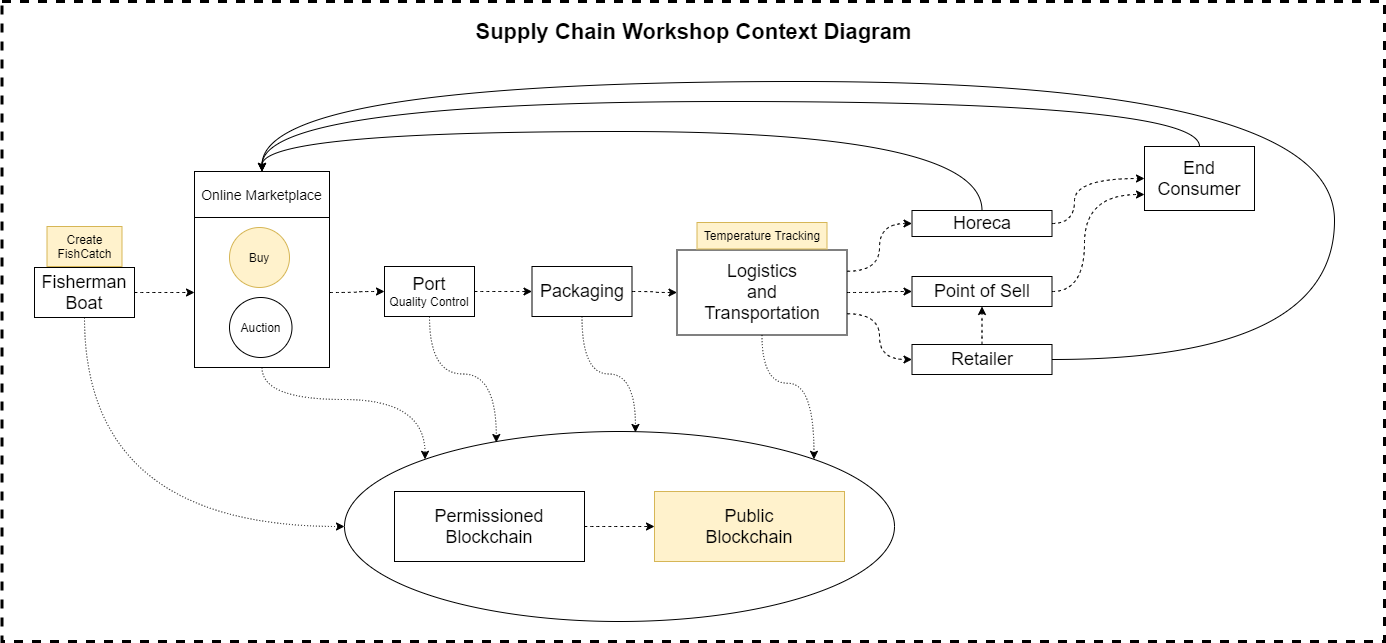

The diagram above was exported from draw.io. Its source (the exported page's mxGraphModel, read from the mxfile embedded in the PNG):
<mxGraphModel dx="1422" dy="1805" grid="1" gridSize="10" guides="1" tooltips="1" connect="1" arrows="1" fold="1" page="1" pageScale="1" pageWidth="850" pageHeight="1100" math="0" shadow="0">
  <root>
    <mxCell id="0" />
    <mxCell id="1" parent="0" />
    <mxCell id="bY4RWsVSH2ueUhnP1kT4-61" value="" style="rounded=0;whiteSpace=wrap;html=1;dashed=1;strokeWidth=3;" parent="1" vertex="1">
      <mxGeometry x="67.5" y="-130" width="1382.5" height="640" as="geometry" />
    </mxCell>
    <mxCell id="bY4RWsVSH2ueUhnP1kT4-73" value="" style="ellipse;whiteSpace=wrap;html=1;strokeWidth=1;" parent="1" vertex="1">
      <mxGeometry x="410" y="300" width="550" height="190" as="geometry" />
    </mxCell>
    <mxCell id="bY4RWsVSH2ueUhnP1kT4-36" style="edgeStyle=orthogonalEdgeStyle;curved=1;rounded=0;orthogonalLoop=1;jettySize=auto;html=1;exitX=1;exitY=0.5;exitDx=0;exitDy=0;entryX=0;entryY=0.5;entryDx=0;entryDy=0;dashed=1;" parent="1" source="bY4RWsVSH2ueUhnP1kT4-34" target="bY4RWsVSH2ueUhnP1kT4-3" edge="1">
      <mxGeometry relative="1" as="geometry" />
    </mxCell>
    <mxCell id="bY4RWsVSH2ueUhnP1kT4-82" style="edgeStyle=orthogonalEdgeStyle;curved=1;rounded=0;orthogonalLoop=1;jettySize=auto;html=1;exitX=0.5;exitY=1;exitDx=0;exitDy=0;entryX=0;entryY=0;entryDx=0;entryDy=0;dashed=1;dashPattern=1 2;" parent="1" source="bY4RWsVSH2ueUhnP1kT4-34" target="bY4RWsVSH2ueUhnP1kT4-73" edge="1">
      <mxGeometry relative="1" as="geometry" />
    </mxCell>
    <mxCell id="bY4RWsVSH2ueUhnP1kT4-34" value="" style="rounded=0;whiteSpace=wrap;html=1;" parent="1" vertex="1">
      <mxGeometry x="260" y="86" width="135" height="150" as="geometry" />
    </mxCell>
    <mxCell id="bY4RWsVSH2ueUhnP1kT4-35" style="edgeStyle=orthogonalEdgeStyle;curved=1;rounded=0;orthogonalLoop=1;jettySize=auto;html=1;exitX=1;exitY=0.5;exitDx=0;exitDy=0;entryX=0;entryY=0.5;entryDx=0;entryDy=0;dashed=1;" parent="1" source="bY4RWsVSH2ueUhnP1kT4-1" target="bY4RWsVSH2ueUhnP1kT4-34" edge="1">
      <mxGeometry relative="1" as="geometry" />
    </mxCell>
    <mxCell id="bY4RWsVSH2ueUhnP1kT4-79" style="edgeStyle=orthogonalEdgeStyle;curved=1;rounded=0;orthogonalLoop=1;jettySize=auto;html=1;exitX=0.5;exitY=1;exitDx=0;exitDy=0;entryX=0;entryY=0.5;entryDx=0;entryDy=0;dashed=1;dashPattern=1 2;" parent="1" source="bY4RWsVSH2ueUhnP1kT4-1" target="bY4RWsVSH2ueUhnP1kT4-73" edge="1">
      <mxGeometry relative="1" as="geometry" />
    </mxCell>
    <mxCell id="bY4RWsVSH2ueUhnP1kT4-1" value="&lt;font style=&quot;font-size: 18px&quot;&gt;Fisherman&lt;br&gt;Boat&lt;/font&gt;" style="rounded=0;whiteSpace=wrap;html=1;" parent="1" vertex="1">
      <mxGeometry x="100" y="136" width="100" height="50" as="geometry" />
    </mxCell>
    <mxCell id="bY4RWsVSH2ueUhnP1kT4-2" value="Create FishCatch" style="rounded=0;whiteSpace=wrap;html=1;fillColor=#fff2cc;strokeColor=#d6b656;" parent="1" vertex="1">
      <mxGeometry x="112.5" y="95" width="75" height="40" as="geometry" />
    </mxCell>
    <mxCell id="bY4RWsVSH2ueUhnP1kT4-17" style="edgeStyle=orthogonalEdgeStyle;curved=1;rounded=0;orthogonalLoop=1;jettySize=auto;html=1;exitX=1;exitY=0.5;exitDx=0;exitDy=0;dashed=1;" parent="1" source="bY4RWsVSH2ueUhnP1kT4-3" target="bY4RWsVSH2ueUhnP1kT4-15" edge="1">
      <mxGeometry relative="1" as="geometry" />
    </mxCell>
    <mxCell id="bY4RWsVSH2ueUhnP1kT4-80" style="edgeStyle=orthogonalEdgeStyle;curved=1;rounded=0;orthogonalLoop=1;jettySize=auto;html=1;exitX=0.5;exitY=1;exitDx=0;exitDy=0;entryX=0.276;entryY=0.058;entryDx=0;entryDy=0;entryPerimeter=0;dashed=1;dashPattern=1 2;" parent="1" source="bY4RWsVSH2ueUhnP1kT4-3" target="bY4RWsVSH2ueUhnP1kT4-73" edge="1">
      <mxGeometry relative="1" as="geometry" />
    </mxCell>
    <mxCell id="bY4RWsVSH2ueUhnP1kT4-3" value="&lt;font&gt;&lt;font style=&quot;font-size: 18px&quot;&gt;Port&lt;br&gt;&lt;/font&gt;Quality Control&lt;br&gt;&lt;/font&gt;" style="rounded=0;whiteSpace=wrap;html=1;" parent="1" vertex="1">
      <mxGeometry x="450" y="135" width="90" height="50" as="geometry" />
    </mxCell>
    <mxCell id="bY4RWsVSH2ueUhnP1kT4-9" value="&lt;span style=&quot;font-family: &amp;#34;helvetica&amp;#34;&quot;&gt;&lt;font style=&quot;font-size: 14px&quot;&gt;Online Marketplace&lt;/font&gt;&lt;/span&gt;" style="rounded=0;whiteSpace=wrap;html=1;" parent="1" vertex="1">
      <mxGeometry x="260" y="40" width="135" height="46" as="geometry" />
    </mxCell>
    <mxCell id="bY4RWsVSH2ueUhnP1kT4-19" style="edgeStyle=orthogonalEdgeStyle;curved=1;rounded=0;orthogonalLoop=1;jettySize=auto;html=1;exitX=1;exitY=0.5;exitDx=0;exitDy=0;entryX=0;entryY=0.5;entryDx=0;entryDy=0;dashed=1;" parent="1" source="bY4RWsVSH2ueUhnP1kT4-15" target="bY4RWsVSH2ueUhnP1kT4-18" edge="1">
      <mxGeometry relative="1" as="geometry" />
    </mxCell>
    <mxCell id="bY4RWsVSH2ueUhnP1kT4-77" style="edgeStyle=orthogonalEdgeStyle;curved=1;rounded=0;orthogonalLoop=1;jettySize=auto;html=1;exitX=0.5;exitY=1;exitDx=0;exitDy=0;dashed=1;dashPattern=1 2;entryX=0.529;entryY=0.005;entryDx=0;entryDy=0;entryPerimeter=0;" parent="1" source="bY4RWsVSH2ueUhnP1kT4-15" target="bY4RWsVSH2ueUhnP1kT4-73" edge="1">
      <mxGeometry relative="1" as="geometry">
        <mxPoint x="690" y="300" as="targetPoint" />
      </mxGeometry>
    </mxCell>
    <mxCell id="bY4RWsVSH2ueUhnP1kT4-15" value="&lt;font&gt;&lt;font style=&quot;font-size: 18px&quot;&gt;Packaging&lt;/font&gt;&lt;br&gt;&lt;/font&gt;" style="rounded=0;whiteSpace=wrap;html=1;" parent="1" vertex="1">
      <mxGeometry x="597.5" y="135" width="100" height="50" as="geometry" />
    </mxCell>
    <mxCell id="bY4RWsVSH2ueUhnP1kT4-28" style="edgeStyle=orthogonalEdgeStyle;curved=1;rounded=0;orthogonalLoop=1;jettySize=auto;html=1;exitX=1;exitY=0.25;exitDx=0;exitDy=0;entryX=0;entryY=0.5;entryDx=0;entryDy=0;dashed=1;" parent="1" source="bY4RWsVSH2ueUhnP1kT4-18" target="bY4RWsVSH2ueUhnP1kT4-25" edge="1">
      <mxGeometry relative="1" as="geometry" />
    </mxCell>
    <mxCell id="bY4RWsVSH2ueUhnP1kT4-29" style="edgeStyle=orthogonalEdgeStyle;curved=1;rounded=0;orthogonalLoop=1;jettySize=auto;html=1;exitX=1;exitY=0.5;exitDx=0;exitDy=0;entryX=0;entryY=0.5;entryDx=0;entryDy=0;dashed=1;" parent="1" source="bY4RWsVSH2ueUhnP1kT4-18" target="bY4RWsVSH2ueUhnP1kT4-26" edge="1">
      <mxGeometry relative="1" as="geometry" />
    </mxCell>
    <mxCell id="bY4RWsVSH2ueUhnP1kT4-30" style="edgeStyle=orthogonalEdgeStyle;curved=1;rounded=0;orthogonalLoop=1;jettySize=auto;html=1;exitX=1;exitY=0.75;exitDx=0;exitDy=0;entryX=0;entryY=0.5;entryDx=0;entryDy=0;dashed=1;" parent="1" source="bY4RWsVSH2ueUhnP1kT4-18" target="bY4RWsVSH2ueUhnP1kT4-27" edge="1">
      <mxGeometry relative="1" as="geometry" />
    </mxCell>
    <mxCell id="bY4RWsVSH2ueUhnP1kT4-78" style="edgeStyle=orthogonalEdgeStyle;curved=1;rounded=0;orthogonalLoop=1;jettySize=auto;html=1;exitX=0.5;exitY=1;exitDx=0;exitDy=0;dashed=1;dashPattern=1 2;entryX=1;entryY=0;entryDx=0;entryDy=0;" parent="1" source="bY4RWsVSH2ueUhnP1kT4-18" target="bY4RWsVSH2ueUhnP1kT4-73" edge="1">
      <mxGeometry relative="1" as="geometry">
        <mxPoint x="690" y="300" as="targetPoint" />
      </mxGeometry>
    </mxCell>
    <mxCell id="bY4RWsVSH2ueUhnP1kT4-18" value="&lt;font&gt;&lt;font style=&quot;font-size: 18px&quot;&gt;Logistics&lt;br&gt;and&lt;br&gt;Transportation&lt;/font&gt;&lt;br&gt;&lt;/font&gt;" style="rounded=0;whiteSpace=wrap;html=1;" parent="1" vertex="1">
      <mxGeometry x="742.5" y="118.5" width="170" height="85" as="geometry" />
    </mxCell>
    <mxCell id="bY4RWsVSH2ueUhnP1kT4-41" style="edgeStyle=orthogonalEdgeStyle;curved=1;rounded=0;orthogonalLoop=1;jettySize=auto;html=1;exitX=1;exitY=0.5;exitDx=0;exitDy=0;entryX=0;entryY=0.5;entryDx=0;entryDy=0;dashed=1;" parent="1" source="bY4RWsVSH2ueUhnP1kT4-25" target="bY4RWsVSH2ueUhnP1kT4-37" edge="1">
      <mxGeometry relative="1" as="geometry">
        <Array as="points">
          <mxPoint x="1140" y="92" />
          <mxPoint x="1140" y="47" />
        </Array>
      </mxGeometry>
    </mxCell>
    <mxCell id="bY4RWsVSH2ueUhnP1kT4-45" style="edgeStyle=orthogonalEdgeStyle;curved=1;rounded=0;orthogonalLoop=1;jettySize=auto;html=1;exitX=0.5;exitY=0;exitDx=0;exitDy=0;entryX=0.5;entryY=0;entryDx=0;entryDy=0;" parent="1" source="bY4RWsVSH2ueUhnP1kT4-25" target="bY4RWsVSH2ueUhnP1kT4-9" edge="1">
      <mxGeometry relative="1" as="geometry">
        <Array as="points">
          <mxPoint x="1048" />
          <mxPoint x="328" />
        </Array>
      </mxGeometry>
    </mxCell>
    <mxCell id="bY4RWsVSH2ueUhnP1kT4-25" value="&lt;font&gt;&lt;font style=&quot;font-size: 18px&quot;&gt;Horeca&lt;/font&gt;&lt;br&gt;&lt;/font&gt;" style="rounded=0;whiteSpace=wrap;html=1;" parent="1" vertex="1">
      <mxGeometry x="977.5" y="79" width="140" height="26" as="geometry" />
    </mxCell>
    <mxCell id="bY4RWsVSH2ueUhnP1kT4-42" style="edgeStyle=orthogonalEdgeStyle;curved=1;rounded=0;orthogonalLoop=1;jettySize=auto;html=1;exitX=1;exitY=0.5;exitDx=0;exitDy=0;entryX=0;entryY=0.75;entryDx=0;entryDy=0;dashed=1;" parent="1" source="bY4RWsVSH2ueUhnP1kT4-26" target="bY4RWsVSH2ueUhnP1kT4-37" edge="1">
      <mxGeometry relative="1" as="geometry">
        <Array as="points">
          <mxPoint x="1150" y="160" />
          <mxPoint x="1150" y="63" />
        </Array>
      </mxGeometry>
    </mxCell>
    <mxCell id="bY4RWsVSH2ueUhnP1kT4-26" value="&lt;font&gt;&lt;font style=&quot;font-size: 18px&quot;&gt;Point of Sell&lt;/font&gt;&lt;br&gt;&lt;/font&gt;" style="rounded=0;whiteSpace=wrap;html=1;" parent="1" vertex="1">
      <mxGeometry x="977.5" y="145" width="140" height="30" as="geometry" />
    </mxCell>
    <mxCell id="bY4RWsVSH2ueUhnP1kT4-43" style="edgeStyle=orthogonalEdgeStyle;curved=1;rounded=0;orthogonalLoop=1;jettySize=auto;html=1;exitX=0.5;exitY=0;exitDx=0;exitDy=0;entryX=0.5;entryY=1;entryDx=0;entryDy=0;dashed=1;" parent="1" source="bY4RWsVSH2ueUhnP1kT4-27" target="bY4RWsVSH2ueUhnP1kT4-26" edge="1">
      <mxGeometry relative="1" as="geometry" />
    </mxCell>
    <mxCell id="bY4RWsVSH2ueUhnP1kT4-47" style="edgeStyle=orthogonalEdgeStyle;curved=1;rounded=0;orthogonalLoop=1;jettySize=auto;html=1;exitX=1;exitY=0.5;exitDx=0;exitDy=0;entryX=0.5;entryY=0;entryDx=0;entryDy=0;" parent="1" source="bY4RWsVSH2ueUhnP1kT4-27" target="bY4RWsVSH2ueUhnP1kT4-9" edge="1">
      <mxGeometry relative="1" as="geometry">
        <Array as="points">
          <mxPoint x="1400" y="228" />
          <mxPoint x="1400" y="-50" />
          <mxPoint x="328" y="-50" />
        </Array>
      </mxGeometry>
    </mxCell>
    <mxCell id="bY4RWsVSH2ueUhnP1kT4-27" value="&lt;font&gt;&lt;font style=&quot;font-size: 18px&quot;&gt;Retailer&lt;/font&gt;&lt;br&gt;&lt;/font&gt;" style="rounded=0;whiteSpace=wrap;html=1;" parent="1" vertex="1">
      <mxGeometry x="977.5" y="213" width="140" height="30" as="geometry" />
    </mxCell>
    <mxCell id="bY4RWsVSH2ueUhnP1kT4-32" value="Buy" style="ellipse;whiteSpace=wrap;html=1;fillColor=#fff2cc;strokeColor=#d6b656;" parent="1" vertex="1">
      <mxGeometry x="295" y="96" width="60" height="60" as="geometry" />
    </mxCell>
    <mxCell id="bY4RWsVSH2ueUhnP1kT4-33" value="Auction" style="ellipse;whiteSpace=wrap;html=1;" parent="1" vertex="1">
      <mxGeometry x="295" y="166" width="62.5" height="60" as="geometry" />
    </mxCell>
    <mxCell id="bY4RWsVSH2ueUhnP1kT4-46" style="edgeStyle=orthogonalEdgeStyle;curved=1;rounded=0;orthogonalLoop=1;jettySize=auto;html=1;exitX=0.5;exitY=0;exitDx=0;exitDy=0;entryX=0.5;entryY=0;entryDx=0;entryDy=0;" parent="1" source="bY4RWsVSH2ueUhnP1kT4-37" target="bY4RWsVSH2ueUhnP1kT4-9" edge="1">
      <mxGeometry relative="1" as="geometry">
        <Array as="points">
          <mxPoint x="1265" y="-30" />
          <mxPoint x="328" y="-30" />
        </Array>
      </mxGeometry>
    </mxCell>
    <mxCell id="bY4RWsVSH2ueUhnP1kT4-37" value="&lt;font&gt;&lt;font style=&quot;font-size: 18px&quot;&gt;End Consumer&lt;/font&gt;&lt;br&gt;&lt;/font&gt;" style="rounded=0;whiteSpace=wrap;html=1;" parent="1" vertex="1">
      <mxGeometry x="1210" y="15" width="110" height="64" as="geometry" />
    </mxCell>
    <mxCell id="bY4RWsVSH2ueUhnP1kT4-53" value="Temperature Tracking" style="rounded=0;whiteSpace=wrap;html=1;fillColor=#fff2cc;strokeColor=#d6b656;" parent="1" vertex="1">
      <mxGeometry x="762.5" y="91" width="130" height="26.5" as="geometry" />
    </mxCell>
    <mxCell id="bY4RWsVSH2ueUhnP1kT4-60" value="&lt;font style=&quot;font-size: 22px&quot;&gt;&lt;b&gt;Supply Chain Workshop Context Diagram&lt;/b&gt;&lt;/font&gt;" style="text;html=1;strokeColor=none;fillColor=none;align=center;verticalAlign=middle;whiteSpace=wrap;rounded=0;" parent="1" vertex="1">
      <mxGeometry x="67.5" y="-120" width="1382.5" height="40" as="geometry" />
    </mxCell>
    <mxCell id="bY4RWsVSH2ueUhnP1kT4-72" style="edgeStyle=orthogonalEdgeStyle;curved=1;rounded=0;orthogonalLoop=1;jettySize=auto;html=1;exitX=1;exitY=0.5;exitDx=0;exitDy=0;entryX=0;entryY=0.5;entryDx=0;entryDy=0;dashed=1;" parent="1" source="bY4RWsVSH2ueUhnP1kT4-69" target="bY4RWsVSH2ueUhnP1kT4-70" edge="1">
      <mxGeometry relative="1" as="geometry" />
    </mxCell>
    <mxCell id="bY4RWsVSH2ueUhnP1kT4-69" value="&lt;span style=&quot;font-size: 18px&quot;&gt;Permissioned&lt;br&gt;Blockchain&lt;/span&gt;" style="rounded=0;whiteSpace=wrap;html=1;" parent="1" vertex="1">
      <mxGeometry x="460" y="360" width="190" height="70" as="geometry" />
    </mxCell>
    <mxCell id="bY4RWsVSH2ueUhnP1kT4-70" value="&lt;span style=&quot;font-size: 18px&quot;&gt;Public&lt;br&gt;Blockchain&lt;/span&gt;" style="rounded=0;whiteSpace=wrap;html=1;fillColor=#fff2cc;strokeColor=#d6b656;" parent="1" vertex="1">
      <mxGeometry x="720" y="360" width="190" height="70" as="geometry" />
    </mxCell>
  </root>
</mxGraphModel>